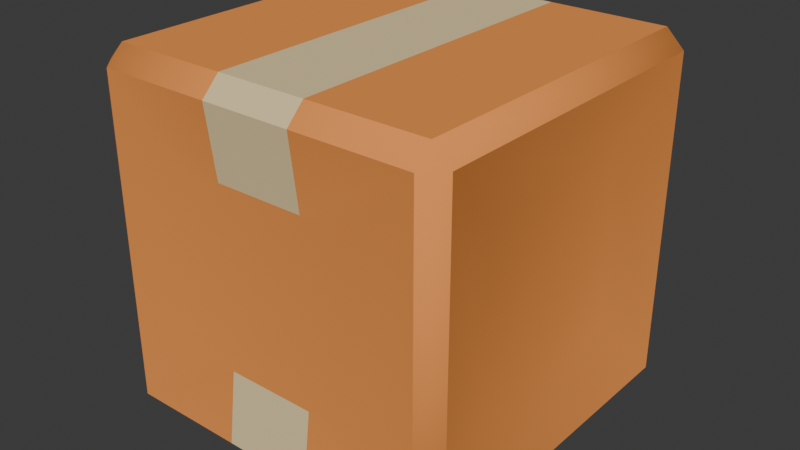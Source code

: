# Source: box.blend  (saved by Blender 4.0.36; exported with 4.5.12 LTS)
import bpy
from mathutils import Matrix  # noqa: F401  (used for matrix-valued properties, if any)

bpy.ops.wm.read_factory_settings(use_empty=True)
scene = bpy.context.scene
scene.name = 'Scene'

# ---- collections
col_collection = bpy.data.collections.new('Collection'); scene.collection.children.link(col_collection)

# ---- materials (node trees are filled in below, after node groups)
mat_wood = bpy.data.materials.new('wood')
mat_wood.use_transparent_shadow = False
mat_wood.diffuse_color = (0.88, 0.31, 0.08, 1.0)
mat_wood.roughness = 1.0
mat_rock = bpy.data.materials.new('rock')
mat_rock.use_transparent_shadow = False
mat_rock.diffuse_color = (0.82, 0.65, 0.36, 1.0)
mat_rock.roughness = 1.0

# ---- material node trees
mat_wood.use_nodes = True; mat_wood.node_tree.nodes.clear()
_N = mat_wood.node_tree.nodes; _L = mat_wood.node_tree.links
n0 = _N.new('ShaderNodeBsdfPrincipled'); n0.name = 'Principled BSDF'; n0.location = (0, 300)
n0.inputs[0].default_value = (0.88, 0.31, 0.08, 1.0)
n0.inputs[2].default_value = 1.0
n0.inputs[3].default_value = 1.45
n0.inputs[13].default_value = 0.0
n1 = _N.new('ShaderNodeOutputMaterial'); n1.name = 'Material Output'; n1.location = (280, 300)
_L.new(n0.outputs[0], n1.inputs[0])
n1.is_active_output = True
mat_rock.use_nodes = True; mat_rock.node_tree.nodes.clear()
_N = mat_rock.node_tree.nodes; _L = mat_rock.node_tree.links
n0 = _N.new('ShaderNodeBsdfPrincipled'); n0.name = 'Principled BSDF'; n0.location = (0, 300)
n0.inputs[0].default_value = (0.82, 0.65, 0.36, 1.0)
n0.inputs[2].default_value = 1.0
n0.inputs[3].default_value = 1.45
n0.inputs[13].default_value = 0.0
n1 = _N.new('ShaderNodeOutputMaterial'); n1.name = 'Material Output'; n1.location = (280, 300)
_L.new(n0.outputs[0], n1.inputs[0])
n1.is_active_output = True

# ---- world
world_world = bpy.data.worlds.new('World'); scene.world = world_world
world_world.use_nodes = True; world_world.node_tree.nodes.clear()
_N = world_world.node_tree.nodes; _L = world_world.node_tree.links
n0 = _N.new('ShaderNodeOutputWorld'); n0.name = 'World Output'; n0.location = (300, 300)
n1 = _N.new('ShaderNodeBackground'); n1.name = 'Background'; n1.location = (10, 300)
n1.inputs[0].default_value = (0.05088, 0.05088, 0.05088, 1.0)
_L.new(n1.outputs[0], n0.inputs[0])
n0.is_active_output = True
world_world.color = (0.05088, 0.05088, 0.05088)
world_world.use_sun_shadow = False
world_world.sun_shadow_jitter_overblur = 0.0

# ---- meshes
me_box = bpy.data.meshes.new('box')
me_box.from_pydata([(0.1125, 0.1125, -0.125), (0.125, 0.1125, -0.1125), (0.1125, 0.125, -0.1125), (-0.1125, -0.1125, 0.125), (-0.1125, -0.125, 0.1125), (-0.125, -0.1125, 0.1125), (0.1125, -0.1125, 0.125), (0.125, -0.1125, 0.1125), (0.1125, -0.125, 0.1125), (0.1125, -0.1125, -0.125), (0.1125, -0.125, -0.1125), (0.125, -0.1125, -0.1125), (-0.125, -0.1125, -0.1125), (-0.1125, -0.125, -0.1125), (-0.1125, -0.1125, -0.125), (-0.125, 0.1125, -0.1125), (-0.1125, 0.1125, -0.125), (-0.1125, 0.125, -0.1125), (-0.1125, 0.125, 0.1125), (-0.1125, 0.1125, 0.125), (-0.125, 0.1125, 0.1125), (0.1125, 0.125, 0.1125), (0.125, 0.1125, 0.1125), (0.1125, 0.1125, 0.125), (0.03125, 0.0625, -0.1187), (0.0625, 0.0625, -0.1187), (0.03125, 0.1125, -0.125), (-0.0625, -0.0625, 0.1187), (-0.0625, 0.0625, 0.1187), (0.1125, 0.0625, -0.0625), (0.1125, -0.0625, -0.0625), (0.1125, 0.0625, 0.0625), (0.1125, -0.0625, 0.0625), (-0.0625, 0.0625, -0.1187), (-0.03125, 0.0625, -0.1187), (-0.03125, 0.1125, -0.125), (-0.03125, -0.125, 0.1125), (-0.03125, -0.125, -0.1125), (0.03125, 0.125, -0.1125), (0.03125, 0.125, 0.1125), (-0.03125, -0.1125, 0.125), (-0.03125, -0.0625, 0.1187), (0.0625, -0.0625, 0.1187), (0.0625, 0.0625, 0.1187), (0.03125, -0.125, 0.1125), (0.03125, -0.125, -0.1125), (-0.03125, -0.1125, -0.125), (-0.03125, 0.125, 0.1125), (-0.03125, 0.1125, 0.125), (-0.1125, -0.0625, -0.0625), (-0.1125, 0.0625, -0.0625), (-0.03125, 0.0625, 0.1187), (0.03125, -0.1125, 0.125), (0.03125, -0.0625, 0.1187), (-0.03125, 0.125, -0.1125), (0.03125, 0.0625, 0.1187), (0.03125, 0.1125, 0.125), (0.03125, -0.1125, -0.125), (0.03125, -0.0625, -0.1187), (0.0625, -0.0625, -0.1187), (-0.03125, -0.0625, -0.1187), (-0.0625, -0.0625, -0.1187), (-0.1125, 0.0625, 0.0625), (-0.1125, -0.0625, 0.0625)], [], [(2, 1, 0), (5, 4, 3), (8, 7, 6), (11, 10, 9), (14, 13, 12), (17, 16, 15), (20, 19, 18), (23, 22, 21), (26, 25, 24), (25, 26, 0), (27, 19, 3), (19, 27, 28), (31, 30, 29), (30, 31, 32), (16, 34, 33), (34, 16, 35), (4, 37, 36), (37, 4, 13), (38, 21, 2), (21, 38, 39), (30, 7, 11), (7, 30, 32), (41, 3, 40), (3, 41, 27), (23, 42, 6), (42, 23, 43), (44, 10, 8), (10, 44, 45), (13, 46, 37), (46, 13, 14), (18, 48, 47), (48, 18, 19), (8, 11, 7), (11, 8, 10), (49, 15, 12), (15, 49, 50), (48, 28, 51), (28, 48, 19), (26, 2, 0), (2, 26, 38), (22, 32, 31), (32, 22, 7), (42, 52, 6), (52, 42, 53), (16, 54, 35), (54, 16, 17), (23, 55, 43), (55, 23, 56), (23, 7, 22), (7, 23, 6), (15, 14, 12), (14, 15, 16), (3, 36, 40), (36, 3, 4), (17, 47, 54), (47, 17, 18), (0, 11, 9), (11, 0, 1), (23, 39, 56), (39, 23, 21), (58, 9, 57), (9, 58, 59), (42, 41, 53), (41, 42, 27), (27, 42, 43), (27, 43, 28), (28, 43, 55), (28, 55, 51), (45, 9, 10), (9, 45, 57), (3, 20, 5), (20, 3, 19), (61, 58, 60), (58, 61, 59), (59, 61, 33), (59, 33, 25), (25, 33, 34), (25, 34, 24), (15, 18, 17), (18, 15, 20), (5, 13, 4), (13, 5, 12), (2, 22, 1), (22, 2, 21), (29, 11, 1), (11, 29, 30), (52, 8, 6), (8, 52, 44), (22, 29, 1), (29, 22, 31), (50, 20, 15), (20, 50, 62), (63, 50, 49), (50, 63, 62), (61, 46, 14), (46, 61, 60), (5, 49, 12), (49, 5, 63), (59, 0, 9), (0, 59, 25), (16, 61, 14), (61, 16, 33), (5, 62, 63), (62, 5, 20), (56, 51, 55), (51, 56, 48), (54, 39, 38), (39, 54, 47), (39, 48, 56), (48, 39, 47), (40, 44, 52), (44, 40, 36), (36, 45, 44), (45, 36, 37), (46, 58, 57), (58, 46, 60), (52, 41, 40), (41, 52, 53), (54, 26, 35), (26, 54, 38), (46, 45, 37), (45, 46, 57), (35, 24, 34), (24, 35, 26)])
me_box.polygons.foreach_set('material_index', [0, 0, 0, 0, 0, 0, 0, 0, 0, 0, 0, 0, 0, 0, 0, 0, 0, 0, 0, 0, 0, 0, 0, 0, 0, 0, 0, 0, 0, 0, 0, 0, 0, 0, 0, 0, 0, 0, 0, 0, 0, 0, 0, 0, 0, 0, 0, 0, 0, 0, 0, 0, 0, 0, 0, 0, 0, 0, 0, 0, 0, 0, 0, 0, 0, 0, 0, 0, 0, 0, 0, 0, 0, 0, 0, 0, 0, 0, 0, 0, 0, 0, 0, 0, 0, 0, 0, 0, 0, 0, 0, 0, 0, 0, 0, 0, 0, 0, 0, 0, 0, 0, 0, 0, 1, 1, 1, 1, 1, 1, 1, 1, 1, 1, 1, 1, 1, 1, 1, 1, 1, 1, 1, 1])
_uv = me_box.uv_layers.new(name='UVMap')
_uv.uv.foreach_set('vector', [-1.714e-13, 4.42, -0.348, 3.817, 0.348, 3.817, -0.348, 4.219, 2.931e-14, 3.616, 0.348, 4.219, -2.931e-14, 3.616, 0.348, 4.219, -0.348, 4.219, -0.348, 4.219, -1.705e-13, 3.616, 0.348, 4.219, -0.348, 4.219, 1.71e-13, 3.616, 0.348, 4.219, 1.705e-13, 4.42, -0.348, 3.817, 0.348, 3.817, -0.348, 3.817, 0.348, 3.817, 2.931e-14, 4.42, -0.348, 3.817, 0.348, 3.817, -2.842e-14, 4.42, -1.23, 9.889, -2.461, 7.905, -1.23, 7.905, -2.461, 7.905, -1.23, 9.889, -4.429, 9.889, -3.022, 2.461, -5.005, 9.35, -5.005, 0.4921, -5.005, 9.35, -3.022, 2.461, -3.022, 7.382, -2.461, 7.382, 2.461, 2.461, 2.461, 7.382, 2.461, 2.461, -2.461, 7.382, -2.461, 2.461, 4.429, 9.889, 1.23, 7.905, 2.461, 7.905, 1.23, 7.905, 4.429, 9.889, 1.23, 9.889, -4.429, 4.429, -1.23, -4.429, -1.23, 4.429, -1.23, -4.429, -4.429, 4.429, -4.429, -4.429, -1.23, -4.429, -4.429, 4.429, -4.429, -4.429, -4.429, 4.429, -1.23, -4.429, -1.23, 4.429, 2.461, 1.313, -4.429, -0.7161, 4.429, -0.7161, -4.429, -0.7161, 2.461, 1.313, -2.461, 1.313, -1.23, 1.862, -4.429, -0.1221, -1.23, -0.1221, -4.429, -0.1221, -1.23, 1.862, -2.461, 1.862, 5.005, 9.35, 3.022, 2.461, 5.005, 0.4921, 3.022, 2.461, 5.005, 9.35, 3.022, 7.382, 1.23, 4.429, 4.429, -4.429, 4.429, 4.429, 4.429, -4.429, 1.23, 4.429, 1.23, -4.429, 4.429, 3.132, 1.23, 3.828, 1.23, 3.132, 1.23, 3.828, 4.429, 3.132, 4.429, 3.828, -4.429, 3.828, -1.23, 3.132, -1.23, 3.828, -1.23, 3.132, -4.429, 3.828, -4.429, 3.132, -4.429, 3.132, 4.429, 3.828, -4.429, 3.828, 4.429, 3.828, -4.429, 3.132, 4.429, 3.132, -3.461, 2.461, -5.49, 9.35, -5.49, 0.4921, -5.49, 9.35, -3.461, 2.461, -3.461, 7.382, -1.23, 9.889, -2.461, 7.905, -1.23, 7.905, -2.461, 7.905, -1.23, 9.889, -4.429, 9.889, -1.23, 3.132, -4.429, 3.828, -4.429, 3.132, -4.429, 3.828, -1.23, 3.132, -1.23, 3.828, -5.49, 9.35, -3.461, 2.461, -3.461, 7.382, -3.461, 2.461, -5.49, 9.35, -5.49, 0.4921, 2.461, 1.862, 1.23, -0.1221, 4.429, -0.1221, 1.23, -0.1221, 2.461, 1.862, 1.23, 1.862, 4.429, 3.132, 1.23, 3.828, 1.23, 3.132, 1.23, 3.828, 4.429, 3.132, 4.429, 3.828, 4.429, 9.889, 1.23, 7.905, 2.461, 7.905, 1.23, 7.905, 4.429, 9.889, 1.23, 9.889, -0.348, 9.35, 0.348, 0.4921, 0.348, 9.35, 0.348, 0.4921, -0.348, 9.35, -0.348, 0.4921, 0.348, 9.35, -0.348, 0.4921, 0.348, 0.4921, -0.348, 0.4921, 0.348, 9.35, -0.348, 9.35, -4.429, 3.828, -1.23, 3.132, -1.23, 3.828, -1.23, 3.132, -4.429, 3.828, -4.429, 3.132, 4.429, -4.429, 1.23, 4.429, 1.23, -4.429, 1.23, 4.429, 4.429, -4.429, 4.429, 4.429, 0.348, 9.35, -0.348, 0.4921, 0.348, 0.4921, -0.348, 0.4921, 0.348, 9.35, -0.348, 9.35, 4.429, 3.132, 1.23, 3.828, 1.23, 3.132, 1.23, 3.828, 4.429, 3.132, 4.429, 3.828, -1.23, 1.862, -4.429, -0.1221, -1.23, -0.1221, -4.429, -0.1221, -1.23, 1.862, -2.461, 1.862, 2.461, 2.461, -1.23, 2.461, 1.23, 2.461, -1.23, 2.461, 2.461, 2.461, -2.461, 2.461, -2.461, 2.461, 2.461, 2.461, 2.461, 7.382, -2.461, 2.461, 2.461, 7.382, -2.461, 7.382, -2.461, 7.382, 2.461, 7.382, 1.23, 7.382, -2.461, 7.382, 1.23, 7.382, -1.23, 7.382, -1.23, 3.132, -4.429, 3.828, -4.429, 3.132, -4.429, 3.828, -1.23, 3.132, -1.23, 3.828, 0.348, 0.4921, -0.348, 9.35, -0.348, 0.4921, -0.348, 9.35, 0.348, 0.4921, 0.348, 9.35, 2.461, 2.461, -1.23, 2.461, 1.23, 2.461, -1.23, 2.461, 2.461, 2.461, -2.461, 2.461, -2.461, 2.461, 2.461, 2.461, 2.461, 7.382, -2.461, 2.461, 2.461, 7.382, -2.461, 7.382, -2.461, 7.382, 2.461, 7.382, 1.23, 7.382, -2.461, 7.382, 1.23, 7.382, -1.23, 7.382, -4.429, 3.132, 4.429, 3.828, -4.429, 3.828, 4.429, 3.828, -4.429, 3.132, 4.429, 3.132, 4.429, 3.828, -4.429, 3.132, 4.429, 3.132, -4.429, 3.132, 4.429, 3.828, -4.429, 3.828, 4.429, 3.828, -4.429, 3.132, 4.429, 3.132, -4.429, 3.132, 4.429, 3.828, -4.429, 3.828, 3.461, 7.382, 5.49, 0.4921, 5.49, 9.35, 5.49, 0.4921, 3.461, 7.382, 3.461, 2.461, 1.23, 3.828, 4.429, 3.132, 4.429, 3.828, 4.429, 3.132, 1.23, 3.828, 1.23, 3.132, -4.429, 10.26, 2.461, 8.236, 4.429, 10.26, 2.461, 8.236, -4.429, 10.26, -2.461, 8.236, -2.461, 8.236, 4.429, 10.26, -4.429, 10.26, 4.429, 10.26, -2.461, 8.236, 2.461, 8.236, 2.461, 2.461, -2.461, 7.382, -2.461, 2.461, -2.461, 7.382, 2.461, 2.461, 2.461, 7.382, 2.461, 1.862, 1.23, -0.1221, 4.429, -0.1221, 1.23, -0.1221, 2.461, 1.862, 1.23, 1.862, 4.429, -0.7161, -2.461, 1.313, -4.429, -0.7161, -2.461, 1.313, 4.429, -0.7161, 2.461, 1.313, -3.022, 2.461, -5.005, 9.35, -5.005, 0.4921, -5.005, 9.35, -3.022, 2.461, -3.022, 7.382, 5.005, 9.35, 3.022, 2.461, 5.005, 0.4921, 3.022, 2.461, 5.005, 9.35, 3.022, 7.382, 5.49, 0.4921, 3.461, 7.382, 3.461, 2.461, 3.461, 7.382, 5.49, 0.4921, 5.49, 9.35, 1.23, 9.889, -1.23, 7.905, 1.23, 7.905, -1.23, 7.905, 1.23, 9.889, -1.23, 9.889, 1.23, -4.429, -1.23, 4.429, -1.23, -4.429, -1.23, 4.429, 1.23, -4.429, 1.23, 4.429, 1.23, 3.828, -1.23, 3.132, 1.23, 3.132, -1.23, 3.132, 1.23, 3.828, -1.23, 3.828, -1.23, 3.828, 1.23, 3.132, 1.23, 3.828, 1.23, 3.132, -1.23, 3.828, -1.23, 3.132, -1.23, 4.429, 1.23, -4.429, 1.23, 4.429, 1.23, -4.429, -1.23, 4.429, -1.23, -4.429, 1.23, -0.1221, -1.23, 1.862, -1.23, -0.1221, -1.23, 1.862, 1.23, -0.1221, 1.23, 1.862, 1.23, -0.1221, -1.23, 1.862, -1.23, -0.1221, -1.23, 1.862, 1.23, -0.1221, 1.23, 1.862, 1.23, 3.828, -1.23, 3.132, 1.23, 3.132, -1.23, 3.132, 1.23, 3.828, -1.23, 3.828, 1.23, 3.828, -1.23, 3.132, 1.23, 3.132, -1.23, 3.132, 1.23, 3.828, -1.23, 3.828, 1.23, 9.889, -1.23, 7.905, 1.23, 7.905, -1.23, 7.905, 1.23, 9.889, -1.23, 9.889])
me_box.materials.append(mat_wood)
me_box.materials.append(mat_rock)
me_box.update()
me_box.normals_split_custom_set([tuple(v) for v in zip(*[iter([0.4606, 0.7588, -0.4606, 0.7588, 0.4606, -0.4605, 0.4606, 0.4606, -0.7588, -0.7588, -0.4605, 0.4606, -0.4606, -0.7588, 0.4606, -0.4606, -0.4606, 0.7588, 0.4605, -0.7588, 0.4606, 0.7588, -0.4606, 0.4606, 0.4606, -0.4606, 0.7588, 0.7588, -0.4605, -0.4606, 0.4606, -0.7588, -0.4606, 0.4606, -0.4606, -0.7588, -0.4606, -0.4606, -0.7588, -0.4605, -0.7588, -0.4606, -0.7588, -0.4606, -0.4606, -0.4606, 0.7588, -0.4605, -0.4606, 0.4606, -0.7588, -0.7588, 0.4606, -0.4606, -0.7588, 0.4606, 0.4605, -0.4606, 0.4606, 0.7588, -0.4606, 0.7588, 0.4606, 0.4606, 0.4606, 0.7588, 0.7588, 0.4606, 0.4606, 0.4606, 0.7588, 0.4605, 0.0, -0.124, -0.9923, -0.04666, -0.04666, -0.9978, 0.0, -0.04141, -0.9991, -0.04766, -0.04727, -0.9977, 0.0, -0.124, -0.9923, -0.06226, -0.06225, -0.9961, 0.04666, 0.04666, 0.9978, 0.06225, -0.06226, 0.9961, 0.06225, 0.06226, 0.9961, 0.06225, -0.06226, 0.9961, 0.04667, 0.04667, 0.9978, 0.04666, -0.04666, 0.9978, 0.9915, -0.09207, -0.09207, 0.9915, 0.09207, 0.09208, 0.9915, -0.09208, 0.09207, 0.9915, 0.09207, 0.09207, 0.9915, -0.09207, -0.09208, 0.9915, 0.09208, -0.09207, 0.06227, -0.06226, -0.9961, -7.91e-07, -0.04141, -0.9991, 0.04666, -0.04666, -0.9978, -6.37e-07, -0.04141, -0.9991, 0.06226, -0.06225, -0.9961, 0.0, -0.124, -0.9923, 0.0, -1.0, 0.0, 0.0, -1.0, 0.0, 0.0, -1.0, 0.0, 0.0, -1.0, 0.0, 0.0, -1.0, 0.0, 0.0, -1.0, 0.0, 0.0, 1.0, 0.0, 0.0, 1.0, 0.0, 0.0, 1.0, 0.0, 0.0, 1.0, 0.0, 0.0, 1.0, 0.0, 0.0, 1.0, 0.0, 0.9915, 0.0921, 0.09208, 0.9847, 0.1231, -0.1231, 0.9847, 0.1231, 0.1231, 0.9847, 0.1231, -0.1231, 0.9915, 0.0921, 0.09208, 0.9915, 0.0921, -0.09208, -6.407e-07, 0.04141, 0.9991, 0.06226, 0.06225, 0.9961, 0.0, 0.124, 0.9923, 0.06227, 0.06226, 0.9961, -7.91e-07, 0.04141, 0.9991, 0.04666, 0.04666, 0.9978, -0.06226, -0.06226, 0.9961, -0.04666, 0.04667, 0.9978, -0.06226, 0.06226, 0.9961, -0.04667, 0.04667, 0.9978, -0.06225, -0.06226, 0.9961, -0.04666, -0.04667, 0.9978, 0.0, -1.0, 0.0, 0.0, -1.0, 0.0, 0.0, -1.0, 0.0, 0.0, -1.0, 0.0, 0.0, -1.0, 0.0, 0.0, -1.0, 0.0, -0.4606, -0.7588, -0.4606, 0.0, -0.7071, -0.7071, 0.0, -0.7071, -0.7071, 0.0, -0.7071, -0.7071, -0.4606, -0.7588, -0.4606, -0.4605, -0.4606, -0.7588, -0.4606, 0.7588, 0.4606, 0.0, 0.7071, 0.7071, 0.0, 0.7071, 0.7071, 0.0, 0.7071, 0.7071, -0.4606, 0.7588, 0.4606, -0.4605, 0.4606, 0.7588, 0.4606, -0.7588, 0.4606, 0.7588, -0.4606, -0.4606, 0.7588, -0.4606, 0.4605, 0.7588, -0.4606, -0.4606, 0.4606, -0.7588, 0.4606, 0.4606, -0.7588, -0.4605, -0.9915, 0.09208, 0.0921, -0.9847, -0.1231, 0.1231, -0.9847, 0.1231, 0.1231, -0.9847, -0.1231, 0.1231, -0.9915, 0.09208, 0.0921, -0.9915, -0.09208, 0.0921, 0.0, -0.124, 0.9923, 0.04666, -0.04666, 0.9978, 0.0, -0.04141, 0.9991, 0.04766, -0.04727, 0.9977, 0.0, -0.124, 0.9923, 0.06226, -0.06225, 0.9961, 0.0, 0.7071, -0.7071, 0.4606, 0.7588, -0.4606, 0.4605, 0.4606, -0.7588, 0.4606, 0.7588, -0.4606, 0.0, 0.7071, -0.7071, 0.0, 0.7071, -0.7071, 0.9847, -0.1231, -0.1231, 0.9915, 0.09208, -0.0921, 0.9915, -0.09208, -0.0921, 0.9915, 0.09208, -0.0921, 0.9847, -0.1231, -0.1231, 0.9847, 0.1231, -0.1231, -0.04766, 0.04727, 0.9977, 0.0, 0.124, 0.9923, -0.06226, 0.06225, 0.9961, 0.0, 0.124, 0.9923, -0.04666, 0.04666, 0.9978, 0.0, 0.04141, 0.9991, -0.4606, 0.4606, -0.7588, 0.0, 0.7071, -0.7071, 0.0, 0.7071, -0.7071, 0.0, 0.7071, -0.7071, -0.4606, 0.4606, -0.7588, -0.4605, 0.7588, -0.4606, -0.06227, -0.06226, 0.9961, 7.91e-07, -0.04141, 0.9991, -0.04666, -0.04666, 0.9978, 6.37e-07, -0.04141, 0.9991, -0.06226, -0.06225, 0.9961, 0.0, -0.124, 0.9923, 0.4606, 0.4606, 0.7588, 0.7588, -0.4606, 0.4606, 0.7588, 0.4605, 0.4606, 0.7588, -0.4606, 0.4606, 0.4606, 0.4606, 0.7588, 0.4606, -0.4605, 0.7588, -0.7588, 0.4605, -0.4606, -0.4606, -0.4606, -0.7588, -0.7588, -0.4605, -0.4606, -0.4606, -0.4605, -0.7588, -0.7588, 0.4606, -0.4606, -0.4606, 0.4605, -0.7588, -0.4606, -0.4606, 0.7588, 0.0, -0.7071, 0.7071, 0.0, -0.7071, 0.7071, 0.0, -0.7071, 0.7071, -0.4606, -0.4606, 0.7588, -0.4605, -0.7588, 0.4606, 0.0, 1.0, 0.0, 0.0, 1.0, 0.0, 0.0, 1.0, 0.0, 0.0, 1.0, 0.0, 0.0, 1.0, 0.0, 0.0, 1.0, 0.0, 0.4606, 0.4605, -0.7588, 0.7588, -0.4606, -0.4606, 0.4606, -0.4605, -0.7588, 0.7588, -0.4605, -0.4606, 0.4606, 0.4606, -0.7588, 0.7588, 0.4605, -0.4606, 0.4606, 0.4606, 0.7588, 0.0, 0.7071, 0.7071, 0.0, 0.7071, 0.7071, 0.0, 0.7071, 0.7071, 0.4606, 0.4606, 0.7588, 0.4605, 0.7588, 0.4606, 6.407e-07, 0.04141, -0.9991, -0.06226, 0.06225, -0.9961, 0.0, 0.124, -0.9923, -0.06227, 0.06226, -0.9961, 7.91e-07, 0.04141, -0.9991, -0.04666, 0.04666, -0.9978, -0.04668, 0.04668, 0.9978, -1.986e-06, 0.04141, 0.9991, -1.986e-06, 0.04141, 0.9991, -1.986e-06, 0.04141, 0.9991, -0.04668, 0.04668, 0.9978, 0.04668, 0.04668, 0.9978, 0.04667, 0.04668, 0.9978, -0.04668, 0.04668, 0.9978, -0.04668, -0.04668, 0.9978, 0.04668, 0.04668, 0.9978, -0.04667, -0.04668, 0.9978, 0.04668, -0.04668, 0.9978, 0.04668, -0.04668, 0.9978, -0.04668, -0.04668, 0.9978, 1.986e-06, -0.04141, 0.9991, 0.04668, 0.04668, -0.9978, 1.986e-06, 0.04141, -0.9991, 1.986e-06, 0.04141, -0.9991, 0.0, -0.7071, -0.7071, 0.4606, -0.4606, -0.7588, 0.4605, -0.7588, -0.4606, 0.4606, -0.4606, -0.7588, 0.0, -0.7071, -0.7071, 0.0, -0.7071, -0.7071, -0.4606, -0.4606, 0.7588, -0.7588, 0.4606, 0.4606, -0.7588, -0.4605, 0.4606, -0.7588, 0.4606, 0.4606, -0.4606, -0.4606, 0.7588, -0.4606, 0.4605, 0.7588, 0.04668, -0.04668, 0.9978, 1.976e-06, -0.04145, 0.9991, 1.988e-06, -0.04145, 0.9991, 1.988e-06, 0.04145, -0.9991, 0.04668, 0.04668, -0.9978, -0.04668, 0.04668, -0.9978, -0.04667, 0.04668, -0.9978, 0.04668, 0.04668, -0.9978, 0.04668, -0.04668, -0.9978, -0.04668, 0.04668, -0.9978, 0.04667, -0.04668, -0.9978, -0.04668, -0.04668, -0.9978, -0.04668, 0.04668, 0.9978, 0.04668, 0.04668, 0.9978, -1.988e-06, 0.04145, 0.9991, -0.04668, -0.04668, -0.9978, -1.976e-06, -0.04145, -0.9991, -1.988e-06, -0.04145, -0.9991, -0.7588, 0.4606, -0.4606, -0.4606, 0.7588, 0.4606, -0.4606, 0.7588, -0.4605, -0.4606, 0.7588, 0.4606, -0.7588, 0.4606, -0.4606, -0.7588, 0.4606, 0.4605, -0.7588, -0.4606, 0.4606, -0.4606, -0.7588, -0.4606, -0.4606, -0.7588, 0.4605, -0.4606, -0.7588, -0.4606, -0.7588, -0.4606, 0.4606, -0.7588, -0.4606, -0.4605, 0.4606, 0.7588, -0.4606, 0.7588, 0.4606, 0.4606, 0.7588, 0.4606, -0.4605, 0.7588, 0.4606, 0.4606, 0.4606, 0.7588, -0.4606, 0.4606, 0.7588, 0.4605, 0.9915, -0.09208, 0.0921, 0.9847, 0.1231, 0.1231, 0.9847, -0.1231, 0.1231, 0.9847, 0.1231, 0.1231, 0.9915, -0.09208, 0.0921, 0.9915, 0.09208, 0.0921, 0.0, -0.7071, 0.7071, 0.4606, -0.7588, 0.4606, 0.4605, -0.4606, 0.7588, 0.4606, -0.7588, 0.4606, 0.0, -0.7071, 0.7071, 0.0, -0.7071, 0.7071, 0.9847, -0.1231, -0.1231, 0.9915, -0.0921, 0.09208, 0.9847, -0.1231, 0.1231, 0.9915, -0.0921, 0.09207, 0.9847, -0.1231, -0.1231, 0.9915, -0.09211, -0.09209, -0.9915, -0.0921, 0.09208, -0.9847, -0.1231, -0.1231, -0.9847, -0.1231, 0.1231, -0.9847, -0.1231, -0.1231, -0.9915, -0.0921, 0.09208, -0.9915, -0.0921, -0.09208, -0.9915, 0.09207, -0.09207, -0.9915, -0.09207, 0.09208, -0.9915, 0.09208, 0.09207, -0.9915, -0.09207, 0.09207, -0.9915, 0.09207, -0.09208, -0.9915, -0.09208, -0.09207, 0.04766, 0.04727, -0.9977, 0.0, 0.124, -0.9923, 0.06226, 0.06225, -0.9961, 0.0, 0.124, -0.9923, 0.04666, 0.04666, -0.9978, 0.0, 0.04141, -0.9991, -0.9847, 0.1231, -0.1231, -0.9915, 0.0921, 0.09208, -0.9847, 0.1231, 0.1231, -0.9915, 0.0921, 0.09207, -0.9847, 0.1231, -0.1231, -0.9915, 0.09211, -0.09209, -0.04666, 0.04666, -0.9978, -0.06225, -0.06226, -0.9961, -0.06225, 0.06226, -0.9961, -0.06225, -0.06226, -0.9961, -0.04667, 0.04667, -0.9978, -0.04666, -0.04666, -0.9978, 0.06226, -0.06226, -0.9961, 0.04666, 0.04667, -0.9978, 0.06226, 0.06226, -0.9961, 0.04667, 0.04667, -0.9978, 0.06225, -0.06226, -0.9961, 0.04666, -0.04667, -0.9978, -0.9847, 0.1231, -0.1231, -0.9915, -0.09208, -0.0921, -0.9915, 0.09208, -0.0921, -0.9915, -0.09208, -0.0921, -0.9847, 0.1231, -0.1231, -0.9847, -0.1231, -0.1231, 0.0, -0.124, 0.9923, 0.0, -0.124, 0.9923, 0.0, -0.124, 0.9923, 0.0, -0.124, 0.9923, 0.0, -0.124, 0.9923, 0.0, -0.124, 0.9923, 0.0, 1.0, 0.0, 0.0, 1.0, 0.0, 0.0, 1.0, 0.0, 0.0, 1.0, 0.0, 0.0, 1.0, 0.0, 0.0, 1.0, 0.0, 0.0, 0.7071, 0.7071, 0.0, 0.7071, 0.7071, 0.0, 0.7071, 0.7071, 0.0, 0.7071, 0.7071, 0.0, 0.7071, 0.7071, 0.0, 0.7071, 0.7071, 0.0, -0.7071, 0.7071, 0.0, -0.7071, 0.7071, 0.0, -0.7071, 0.7071, 0.0, -0.7071, 0.7071, 0.0, -0.7071, 0.7071, 0.0, -0.7071, 0.7071, 0.0, -1.0, 0.0, 0.0, -1.0, 0.0, 0.0, -1.0, 0.0, 0.0, -1.0, 0.0, 0.0, -1.0, 0.0, 0.0, -1.0, 0.0, 0.0, 0.124, -0.9923, 0.0, 0.124, -0.9923, 0.0, 0.124, -0.9923, 0.0, 0.124, -0.9923, 0.0, 0.124, -0.9923, 0.0, 0.124, -0.9923, 0.0, 0.124, 0.9923, 0.0, 0.124, 0.9923, 0.0, 0.124, 0.9923, 0.0, 0.124, 0.9923, 0.0, 0.124, 0.9923, 0.0, 0.124, 0.9923, 0.0, 0.7071, -0.7071, 0.0, 0.7071, -0.7071, 0.0, 0.7071, -0.7071, 0.0, 0.7071, -0.7071, 0.0, 0.7071, -0.7071, 0.0, 0.7071, -0.7071, 0.0, -0.7071, -0.7071, 0.0, -0.7071, -0.7071, 0.0, -0.7071, -0.7071, 0.0, -0.7071, -0.7071, 0.0, -0.7071, -0.7071, 0.0, -0.7071, -0.7071, 0.0, -0.124, -0.9923, 0.0, -0.124, -0.9923, 0.0, -0.124, -0.9923, 0.0, -0.124, -0.9923, 0.0, -0.124, -0.9923, 0.0, -0.124, -0.9923])] * 3)])

# ---- objects
ob_box = bpy.data.objects.new('box', me_box)

# ---- transforms, parenting, visibility, modifiers, constraints
ob_box.location = (0.0, 5.487e-08, 0.0)
ob_box.rotation_euler = (1.571, -0.0, 0.0)
ob_box.scale = (5.0, 5.0, 5.0)

# ---- collection membership
col_collection.objects.link(ob_box)

# ---- scene / render settings (as saved in the file)
scene.frame_start = 1; scene.frame_end = 250; scene.frame_set(1)
scene.render.engine = 'BLENDER_EEVEE_NEXT'
scene.cycles.sampling_pattern = 'TABULATED_SOBOL'
bpy.context.view_layer.update()

# ---- added for rendering (the .blend has no active camera and no usable light): camera, sun
cam_auto = bpy.data.cameras.new('AutoCamera')
cam_auto.lens = 50.0
cam_auto.sensor_width = 36.0
cam_auto.clip_end = 1000.0
ob_auto_camera = bpy.data.objects.new('AutoCamera', cam_auto)
scene.collection.objects.link(ob_auto_camera)
ob_auto_camera.location = (2.00317, -2.4038, 1.60254)
ob_auto_camera.rotation_euler = (1.09748, -7.21219e-08, 0.694738)
scene.camera = ob_auto_camera
light_auto_sun = bpy.data.lights.new('AutoSun', 'SUN')
light_auto_sun.energy = 3.0
light_auto_sun.angle = 0.0523599
ob_auto_sun = bpy.data.objects.new('AutoSun', light_auto_sun)
scene.collection.objects.link(ob_auto_sun)
ob_auto_sun.rotation_euler = (0.872665, 0.174533, 0.523599)
bpy.context.view_layer.update()
